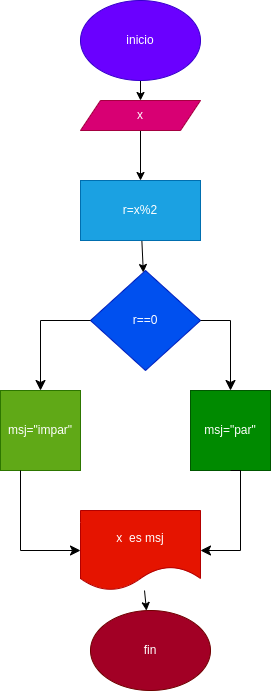

The diagram above was exported from draw.io. Its source (the exported page's mxGraphModel, read from the mxfile embedded in the PNG):
<mxGraphModel dx="524" dy="539" grid="1" gridSize="10" guides="1" tooltips="1" connect="1" arrows="1" fold="1" page="1" pageScale="1" pageWidth="827" pageHeight="1169" math="0" shadow="0">
  <root>
    <mxCell id="0" />
    <mxCell id="1" parent="0" />
    <mxCell id="11" style="edgeStyle=none;html=1;" edge="1" parent="1" source="2" target="3">
      <mxGeometry relative="1" as="geometry" />
    </mxCell>
    <mxCell id="2" value="inicio" style="ellipse;whiteSpace=wrap;html=1;fillColor=#6a00ff;fontColor=#ffffff;strokeColor=#3700CC;" vertex="1" parent="1">
      <mxGeometry x="200" width="120" height="80" as="geometry" />
    </mxCell>
    <mxCell id="12" style="edgeStyle=none;html=1;" edge="1" parent="1" source="3" target="5">
      <mxGeometry relative="1" as="geometry" />
    </mxCell>
    <mxCell id="3" value="x" style="shape=parallelogram;perimeter=parallelogramPerimeter;whiteSpace=wrap;html=1;fixedSize=1;fillColor=#d80073;fontColor=#ffffff;strokeColor=#A50040;" vertex="1" parent="1">
      <mxGeometry x="200" y="100" width="120" height="30" as="geometry" />
    </mxCell>
    <mxCell id="13" style="edgeStyle=none;html=1;" edge="1" parent="1" source="5" target="6">
      <mxGeometry relative="1" as="geometry" />
    </mxCell>
    <mxCell id="5" value="r=x%2" style="rounded=0;whiteSpace=wrap;html=1;fillColor=#1ba1e2;fontColor=#ffffff;strokeColor=#006EAF;" vertex="1" parent="1">
      <mxGeometry x="200" y="180" width="120" height="60" as="geometry" />
    </mxCell>
    <mxCell id="6" value="r==0" style="rhombus;whiteSpace=wrap;html=1;fillColor=#0050ef;fontColor=#ffffff;strokeColor=#001DBC;" vertex="1" parent="1">
      <mxGeometry x="210" y="270" width="110" height="100" as="geometry" />
    </mxCell>
    <mxCell id="9" value="msj=&quot;impar&quot;" style="whiteSpace=wrap;html=1;aspect=fixed;fillColor=#60a917;fontColor=#ffffff;strokeColor=#2D7600;" vertex="1" parent="1">
      <mxGeometry x="120" y="390" width="80" height="80" as="geometry" />
    </mxCell>
    <mxCell id="10" value="msj=&quot;par&quot;" style="whiteSpace=wrap;html=1;aspect=fixed;fillColor=#008a00;fontColor=#ffffff;strokeColor=#005700;" vertex="1" parent="1">
      <mxGeometry x="310" y="390" width="80" height="80" as="geometry" />
    </mxCell>
    <mxCell id="16" value="" style="edgeStyle=segmentEdgeStyle;endArrow=classic;html=1;curved=0;rounded=0;endSize=8;startSize=8;" edge="1" parent="1" source="6" target="10">
      <mxGeometry width="50" height="50" relative="1" as="geometry">
        <mxPoint x="330" y="340" as="sourcePoint" />
        <mxPoint x="380" y="290" as="targetPoint" />
      </mxGeometry>
    </mxCell>
    <mxCell id="17" value="" style="edgeStyle=segmentEdgeStyle;endArrow=classic;html=1;curved=0;rounded=0;endSize=8;startSize=8;entryX=0.5;entryY=0;entryDx=0;entryDy=0;" edge="1" parent="1" source="6" target="9">
      <mxGeometry width="50" height="50" relative="1" as="geometry">
        <mxPoint x="190" y="320" as="sourcePoint" />
        <mxPoint x="140" y="300" as="targetPoint" />
      </mxGeometry>
    </mxCell>
    <mxCell id="25" style="edgeStyle=none;html=1;" edge="1" parent="1" source="18" target="24">
      <mxGeometry relative="1" as="geometry" />
    </mxCell>
    <mxCell id="18" value="x&amp;nbsp; es msj" style="shape=document;whiteSpace=wrap;html=1;boundedLbl=1;fillColor=#e51400;fontColor=#ffffff;strokeColor=#B20000;" vertex="1" parent="1">
      <mxGeometry x="200" y="510" width="120" height="80" as="geometry" />
    </mxCell>
    <mxCell id="22" value="" style="edgeStyle=segmentEdgeStyle;endArrow=classic;html=1;curved=0;rounded=0;endSize=8;startSize=8;exitX=0.5;exitY=1;exitDx=0;exitDy=0;entryX=1;entryY=0.5;entryDx=0;entryDy=0;" edge="1" parent="1" source="10" target="18">
      <mxGeometry width="50" height="50" relative="1" as="geometry">
        <mxPoint x="370" y="480" as="sourcePoint" />
        <mxPoint x="350" y="570" as="targetPoint" />
        <Array as="points">
          <mxPoint x="360" y="470" />
          <mxPoint x="360" y="550" />
        </Array>
      </mxGeometry>
    </mxCell>
    <mxCell id="23" value="" style="edgeStyle=segmentEdgeStyle;endArrow=classic;html=1;curved=0;rounded=0;endSize=8;startSize=8;" edge="1" parent="1" source="9" target="18">
      <mxGeometry width="50" height="50" relative="1" as="geometry">
        <mxPoint x="100" y="540" as="sourcePoint" />
        <mxPoint x="140" y="600" as="targetPoint" />
        <Array as="points">
          <mxPoint x="140" y="550" />
        </Array>
      </mxGeometry>
    </mxCell>
    <mxCell id="24" value="fin" style="ellipse;whiteSpace=wrap;html=1;fillColor=#a20025;fontColor=#ffffff;strokeColor=#6F0000;" vertex="1" parent="1">
      <mxGeometry x="210" y="610" width="120" height="80" as="geometry" />
    </mxCell>
  </root>
</mxGraphModel>